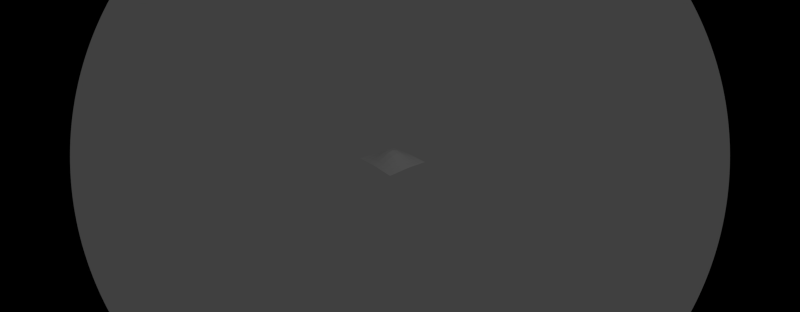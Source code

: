 # Source: wave.blend  (saved by Blender 2.54.0; exported with 4.5.12 LTS)
import bpy
from mathutils import Matrix  # noqa: F401  (used for matrix-valued properties, if any)

bpy.ops.wm.read_factory_settings(use_empty=True)
scene = bpy.context.scene
scene.name = 'Scene'

# ---- collections
col_collection_1 = bpy.data.collections.new('Collection 1'); scene.collection.children.link(col_collection_1)

# ---- world
world_world = bpy.data.worlds.new('World'); scene.world = world_world
world_world.color = (0.05088, 0.05088, 0.05088)
world_world.use_sun_shadow = False
world_world.sun_shadow_jitter_overblur = 0.0
world_world.cycles.sampling_method = 'MANUAL'
world_world.cycles.sample_map_resolution = 256

# ---- cameras
cam_camera = bpy.data.cameras.new('Camera')
cam_camera.type = 'PANO'
cam_camera.clip_end = 100.0
cam_camera.lens = 45.0
cam_camera.ortho_scale = 7.314
cam_camera.display_size = 1.02
cam_camera.show_name = True
cam_camera.dof.focus_distance = 40.0
cam_camera.dof.aperture_fstop = 128.0

# ---- lights
light_lamp = bpy.data.lights.new('Lamp', 'POINT')
light_lamp.transmission_factor = 0.0
light_lamp.cutoff_distance = 30.0
light_lamp.energy = 100.0
light_lamp.shadow_buffer_clip_start = 1.001
light_lamp.shadow_soft_size = 1.0
light_lamp.shadow_maximum_resolution = 0.006
light_lamp.use_absolute_resolution = True
light_lamp.cycles.use_multiple_importance_sampling = False

# ---- meshes
me_plane = bpy.data.meshes.new('Plane')
me_plane.from_pydata([(1.0, 1.0, 0.0), (1.0, -1.0, 0.0), (-1.0, -1.0, 0.0), (-1.0, 1.0, 0.0), (0.0, -1.0, 0.0), (1.0, -5.96e-08, 0.0), (1.788e-07, 1.0, 0.0), (-1.0, 2.98e-07, 0.0), (5.96e-08, 1.192e-07, 0.0), (0.5, -1.0, 0.0), (-0.5, -1.0, 0.0), (1.0, 0.5, 0.0), (1.0, -0.5, 0.0), (0.5, 1.0, 0.0), (-0.5, 1.0, 0.0), (-1.0, -0.5, 0.0), (-1.0, 0.5, 0.0), (-0.5, 2.086e-07, 0.0), (1.192e-07, 0.5, 0.0), (0.5, 2.98e-08, 0.0), (2.98e-08, -0.5, 0.0), (-0.5, 0.5, 0.0), (0.5, 0.5, 0.0), (-0.5, -0.5, 0.0), (0.5, -0.5, 0.0), (0.75, -1.0, 0.0), (0.25, -1.0, 0.0), (-0.75, -1.0, 0.0), (-0.25, -1.0, 0.0), (1.0, 0.75, 0.0), (1.0, 0.25, 0.0), (1.0, -0.75, 0.0), (1.0, -0.25, 0.0), (0.75, 1.0, 0.0), (0.25, 1.0, 0.0), (-0.75, 1.0, 0.0), (-0.25, 1.0, 0.0), (-1.0, -0.75, 0.0), (-1.0, -0.25, 0.0), (-1.0, 0.75, 0.0), (-1.0, 0.25, 0.0), (-0.75, 2.533e-07, 0.0), (-0.25, 1.639e-07, 0.0), (1.49e-07, 0.75, 0.0), (8.941e-08, 0.25, 0.0), (0.75, -1.49e-08, 0.0), (0.25, 7.451e-08, 0.0), (4.47e-08, -0.25, 0.0), (1.49e-08, -0.75, 0.0), (-0.75, 0.5, 0.0), (-0.5, 0.75, 0.0), (-0.25, 0.5, 0.0), (-0.5, 0.25, 0.0), (0.25, 0.5, 0.0), (0.5, 0.75, 0.0), (0.75, 0.5, 0.0), (0.5, 0.25, 0.0), (-0.75, -0.5, 0.0), (-0.5, -0.25, 0.0), (-0.25, -0.5, 0.0), (-0.5, -0.75, 0.0), (0.25, -0.5, 0.0), (0.5, -0.25, 0.0), (0.75, -0.5, 0.0), (0.5, -0.75, 0.0), (-0.75, 0.75, 0.0), (-0.25, 0.75, 0.0), (-0.75, 0.25, 0.0), (-0.25, 0.25, 0.0), (0.25, 0.75, 0.0), (0.75, 0.75, 0.0), (0.25, 0.25, 0.0), (0.75, 0.25, 0.0), (-0.75, -0.25, 0.0), (-0.25, -0.25, 0.0), (-0.75, -0.75, 0.0), (-0.25, -0.75, 0.0), (0.25, -0.25, 0.0), (0.75, -0.25, 0.0), (0.25, -0.75, 0.0), (0.75, -0.75, 0.0)], [], [(31, 80, 25), (31, 25, 1), (80, 64, 9), (80, 9, 25), (12, 63, 80), (12, 80, 31), (63, 24, 64), (63, 64, 80), (64, 79, 26), (64, 26, 9), (79, 48, 4), (79, 4, 26), (24, 61, 79), (24, 79, 64), (61, 20, 48), (61, 48, 79), (32, 78, 63), (32, 63, 12), (78, 62, 24), (78, 24, 63), (5, 45, 78), (5, 78, 32), (45, 19, 62), (45, 62, 78), (62, 77, 61), (62, 61, 24), (77, 47, 20), (77, 20, 61), (19, 46, 77), (19, 77, 62), (46, 8, 47), (46, 47, 77), (48, 76, 28), (48, 28, 4), (76, 60, 10), (76, 10, 28), (20, 59, 76), (20, 76, 48), (59, 23, 60), (59, 60, 76), (60, 75, 27), (60, 27, 10), (75, 37, 2), (75, 2, 27), (23, 57, 75), (23, 75, 60), (57, 15, 37), (57, 37, 75), (47, 74, 59), (47, 59, 20), (74, 58, 23), (74, 23, 59), (8, 42, 74), (8, 74, 47), (42, 17, 58), (42, 58, 74), (58, 73, 57), (58, 57, 23), (73, 38, 15), (73, 15, 57), (17, 41, 73), (17, 73, 58), (41, 7, 38), (41, 38, 73), (30, 72, 45), (30, 45, 5), (72, 56, 19), (72, 19, 45), (11, 55, 72), (11, 72, 30), (55, 22, 56), (55, 56, 72), (56, 71, 46), (56, 46, 19), (71, 44, 8), (71, 8, 46), (22, 53, 71), (22, 71, 56), (53, 18, 44), (53, 44, 71), (29, 70, 55), (29, 55, 11), (70, 54, 22), (70, 22, 55), (0, 33, 70), (0, 70, 29), (33, 13, 54), (33, 54, 70), (54, 69, 53), (54, 53, 22), (69, 43, 18), (69, 18, 53), (13, 34, 69), (13, 69, 54), (34, 6, 43), (34, 43, 69), (44, 68, 42), (44, 42, 8), (68, 52, 17), (68, 17, 42), (18, 51, 68), (18, 68, 44), (51, 21, 52), (51, 52, 68), (52, 67, 41), (52, 41, 17), (67, 40, 7), (67, 7, 41), (21, 49, 67), (21, 67, 52), (49, 16, 40), (49, 40, 67), (43, 66, 51), (43, 51, 18), (66, 50, 21), (66, 21, 51), (6, 36, 66), (6, 66, 43), (36, 14, 50), (36, 50, 66), (50, 65, 49), (50, 49, 21), (65, 39, 16), (65, 16, 49), (14, 35, 65), (14, 65, 50), (35, 3, 39), (35, 39, 65)])
_uv = me_plane.uv_layers.new(name='UVTex')
_uv.uv.foreach_set('vector', [4.649e-06, 0.875, 0.125, 0.875, 0.125, 1.0, 4.649e-06, 0.875, 0.125, 1.0, 7.302e-06, 1.0, 0.125, 0.875, 0.25, 0.875, 0.25, 1.0, 0.125, 0.875, 0.25, 1.0, 0.125, 1.0, 2.444e-06, 0.75, 0.125, 0.75, 0.125, 0.875, 2.444e-06, 0.75, 0.125, 0.875, 4.649e-06, 0.875, 0.125, 0.75, 0.25, 0.75, 0.25, 0.875, 0.125, 0.75, 0.25, 0.875, 0.125, 0.875, 0.25, 0.875, 0.375, 0.875, 0.375, 1.0, 0.25, 0.875, 0.375, 1.0, 0.25, 1.0, 0.375, 0.875, 0.5, 0.875, 0.5, 1.0, 0.375, 0.875, 0.5, 1.0, 0.375, 1.0, 0.25, 0.75, 0.375, 0.75, 0.375, 0.875, 0.25, 0.75, 0.375, 0.875, 0.25, 0.875, 0.375, 0.75, 0.5, 0.75, 0.5, 0.875, 0.375, 0.75, 0.5, 0.875, 0.375, 0.875, 8.941e-07, 0.625, 0.125, 0.625, 0.125, 0.75, 8.941e-07, 0.625, 0.125, 0.75, 2.444e-06, 0.75, 0.125, 0.625, 0.25, 0.625, 0.25, 0.75, 0.125, 0.625, 0.25, 0.75, 0.125, 0.75, 1.192e-07, 0.5, 0.125, 0.5, 0.125, 0.625, 1.192e-07, 0.5, 0.125, 0.625, 8.941e-07, 0.625, 0.125, 0.5, 0.25, 0.5, 0.25, 0.625, 0.125, 0.5, 0.25, 0.625, 0.125, 0.625, 0.25, 0.625, 0.375, 0.625, 0.375, 0.75, 0.25, 0.625, 0.375, 0.75, 0.25, 0.75, 0.375, 0.625, 0.5, 0.625, 0.5, 0.75, 0.375, 0.625, 0.5, 0.75, 0.375, 0.75, 0.25, 0.5, 0.375, 0.5, 0.375, 0.625, 0.25, 0.5, 0.375, 0.625, 0.25, 0.625, 0.375, 0.5, 0.5, 0.5, 0.5, 0.625, 0.375, 0.5, 0.5, 0.625, 0.375, 0.625, 0.5, 0.875, 0.625, 0.875, 0.625, 1.0, 0.5, 0.875, 0.625, 1.0, 0.5, 1.0, 0.625, 0.875, 0.75, 0.875, 0.75, 1.0, 0.625, 0.875, 0.75, 1.0, 0.625, 1.0, 0.5, 0.75, 0.625, 0.75, 0.625, 0.875, 0.5, 0.75, 0.625, 0.875, 0.5, 0.875, 0.625, 0.75, 0.75, 0.75, 0.75, 0.875, 0.625, 0.75, 0.75, 0.875, 0.625, 0.875, 0.75, 0.875, 0.875, 0.875, 0.875, 1.0, 0.75, 0.875, 0.875, 1.0, 0.75, 1.0, 0.875, 0.875, 1.0, 0.875, 1.0, 1.0, 0.875, 0.875, 1.0, 1.0, 0.875, 1.0, 0.75, 0.75, 0.875, 0.75, 0.875, 0.875, 0.75, 0.75, 0.875, 0.875, 0.75, 0.875, 0.875, 0.75, 1.0, 0.75, 1.0, 0.875, 0.875, 0.75, 1.0, 0.875, 0.875, 0.875, 0.5, 0.625, 0.625, 0.625, 0.625, 0.75, 0.5, 0.625, 0.625, 0.75, 0.5, 0.75, 0.625, 0.625, 0.75, 0.625, 0.75, 0.75, 0.625, 0.625, 0.75, 0.75, 0.625, 0.75, 0.5, 0.5, 0.625, 0.5, 0.625, 0.625, 0.5, 0.5, 0.625, 0.625, 0.5, 0.625, 0.625, 0.5, 0.75, 0.5, 0.75, 0.625, 0.625, 0.5, 0.75, 0.625, 0.625, 0.625, 0.75, 0.625, 0.875, 0.625, 0.875, 0.75, 0.75, 0.625, 0.875, 0.75, 0.75, 0.75, 0.875, 0.625, 1.0, 0.625, 1.0, 0.75, 0.875, 0.625, 1.0, 0.75, 0.875, 0.75, 0.75, 0.5, 0.875, 0.5, 0.875, 0.625, 0.75, 0.5, 0.875, 0.625, 0.75, 0.625, 0.875, 0.5, 1.0, 0.5, 1.0, 0.625, 0.875, 0.5, 1.0, 0.625, 0.875, 0.625, 0.0, 0.375, 0.125, 0.375, 0.125, 0.5, 0.0, 0.375, 0.125, 0.5, 1.192e-07, 0.5, 0.125, 0.375, 0.25, 0.375, 0.25, 0.5, 0.125, 0.375, 0.25, 0.5, 0.125, 0.5, 5.96e-08, 0.25, 0.125, 0.25, 0.125, 0.375, 5.96e-08, 0.25, 0.125, 0.375, 0.0, 0.375, 0.125, 0.25, 0.25, 0.25, 0.25, 0.375, 0.125, 0.25, 0.25, 0.375, 0.125, 0.375, 0.25, 0.375, 0.375, 0.375, 0.375, 0.5, 0.25, 0.375, 0.375, 0.5, 0.25, 0.5, 0.375, 0.375, 0.5, 0.375, 0.5, 0.5, 0.375, 0.375, 0.5, 0.5, 0.375, 0.5, 0.25, 0.25, 0.375, 0.25, 0.375, 0.375, 0.25, 0.25, 0.375, 0.375, 0.25, 0.375, 0.375, 0.25, 0.5, 0.25, 0.5, 0.375, 0.375, 0.25, 0.5, 0.375, 0.375, 0.375, 4.768e-07, 0.125, 0.125, 0.125, 0.125, 0.25, 4.768e-07, 0.125, 0.125, 0.25, 5.96e-08, 0.25, 0.125, 0.125, 0.25, 0.125, 0.25, 0.25, 0.125, 0.125, 0.25, 0.25, 0.125, 0.25, 1.013e-06, 0.0, 0.125, 4.172e-07, 0.125, 0.125, 1.013e-06, 0.0, 0.125, 0.125, 4.768e-07, 0.125, 0.125, 4.172e-07, 0.25, 7.749e-07, 0.25, 0.125, 0.125, 4.172e-07, 0.25, 0.125, 0.125, 0.125, 0.25, 0.125, 0.375, 0.125, 0.375, 0.25, 0.25, 0.125, 0.375, 0.25, 0.25, 0.25, 0.375, 0.125, 0.5, 0.125, 0.5, 0.25, 0.375, 0.125, 0.5, 0.25, 0.375, 0.25, 0.25, 7.749e-07, 0.375, 1.132e-06, 0.375, 0.125, 0.25, 7.749e-07, 0.375, 0.125, 0.25, 0.125, 0.375, 1.132e-06, 0.5, 1.49e-06, 0.5, 0.125, 0.375, 1.132e-06, 0.5, 0.125, 0.375, 0.125, 0.5, 0.375, 0.625, 0.375, 0.625, 0.5, 0.5, 0.375, 0.625, 0.5, 0.5, 0.5, 0.625, 0.375, 0.75, 0.375, 0.75, 0.5, 0.625, 0.375, 0.75, 0.5, 0.625, 0.5, 0.5, 0.25, 0.625, 0.25, 0.625, 0.375, 0.5, 0.25, 0.625, 0.375, 0.5, 0.375, 0.625, 0.25, 0.75, 0.25, 0.75, 0.375, 0.625, 0.25, 0.75, 0.375, 0.625, 0.375, 0.75, 0.375, 0.875, 0.375, 0.875, 0.5, 0.75, 0.375, 0.875, 0.5, 0.75, 0.5, 0.875, 0.375, 1.0, 0.375, 1.0, 0.5, 0.875, 0.375, 1.0, 0.5, 0.875, 0.5, 0.75, 0.25, 0.875, 0.25, 0.875, 0.375, 0.75, 0.25, 0.875, 0.375, 0.75, 0.375, 0.875, 0.25, 1.0, 0.25, 1.0, 0.375, 0.875, 0.25, 1.0, 0.375, 0.875, 0.375, 0.5, 0.125, 0.625, 0.125, 0.625, 0.25, 0.5, 0.125, 0.625, 0.25, 0.5, 0.25, 0.625, 0.125, 0.75, 0.125, 0.75, 0.25, 0.625, 0.125, 0.75, 0.25, 0.625, 0.25, 0.5, 1.49e-06, 0.625, 1.967e-06, 0.625, 0.125, 0.5, 1.49e-06, 0.625, 0.125, 0.5, 0.125, 0.625, 1.967e-06, 0.75, 2.98e-06, 0.75, 0.125, 0.625, 1.967e-06, 0.75, 0.125, 0.625, 0.125, 0.75, 0.125, 0.875, 0.125, 0.875, 0.25, 0.75, 0.125, 0.875, 0.25, 0.75, 0.25, 0.875, 0.125, 1.0, 0.125, 1.0, 0.25, 0.875, 0.125, 1.0, 0.25, 0.875, 0.25, 0.75, 2.98e-06, 0.875, 4.47e-06, 0.875, 0.125, 0.75, 2.98e-06, 0.875, 0.125, 0.75, 0.125, 0.875, 4.47e-06, 1.0, 6.467e-06, 1.0, 0.125, 0.875, 4.47e-06, 1.0, 0.125, 0.875, 0.125])
me_plane.use_remesh_preserve_volume = False
me_plane.use_remesh_preserve_attributes = False
me_plane.use_mirror_vertex_groups = False
me_plane.update()

# ---- objects
ob_cube = bpy.data.objects.new('Cube', me_plane)
ob_lamp = bpy.data.objects.new('Lamp', light_lamp)
ob_camera = bpy.data.objects.new('Camera', cam_camera)

# ---- transforms, parenting, visibility, modifiers, constraints
ob_cube.location = (-1.559, 1.742, -0.8769)
ob_cube.scale = (1.385, 1.385, 1.385)
ob_cube.empty_display_type = 'ARROWS'
ob_cube.lineart.crease_threshold = 0.0
_m = ob_cube.modifiers.new('Wave', 'WAVE')
_m.speed = 0.07222
_m.height = 0.2333
_m.width = 1.721
_m.narrowness = 1.574
_m = ob_cube.modifiers.new('Wave.001', 'WAVE')
_m.speed = 0.07222
_m.height = 0.2333
_m.width = 1.721
_m.narrowness = 1.574
ob_lamp.location = (4.076, 1.005, 5.904)
ob_lamp.rotation_euler = (0.6503, 0.05522, 1.866)
ob_lamp.lock_rotations_4d = False
ob_lamp.empty_display_type = 'ARROWS'
ob_lamp.color = (0.0, 0.0, 0.0, 0.0)
ob_lamp.lineart.crease_threshold = 0.0
ob_camera.location = (7.69, -6.795, 5.01)
ob_camera.rotation_euler = (1.152, -0.05339, 0.8136)
ob_camera.lock_rotations_4d = False
ob_camera.empty_display_type = 'ARROWS'
ob_camera.color = (0.0, 0.0, 0.0, 0.0)
ob_camera.display_type = 'WIRE'
ob_camera.lineart.crease_threshold = 0.0

# ---- collection membership
col_collection_1.objects.link(ob_cube)
col_collection_1.objects.link(ob_lamp)
col_collection_1.objects.link(ob_camera)

# ---- scene / render settings (as saved in the file)
scene.camera = ob_camera
scene.frame_start = 1; scene.frame_end = 25; scene.frame_set(0)
scene.render.engine = 'BLENDER_EEVEE_NEXT'
scene.render.image_settings.color_mode = 'RGB'
scene.render.image_settings.compression = 90
scene.render.resolution_x = 1024
scene.render.resolution_y = 400
scene.render.resolution_percentage = 50
scene.render.dither_intensity = 0.0
scene.render.bake_margin = 2
scene.render.bake_bias = 0.0
scene.cycles.use_denoising = False
scene.cycles.samples = 10
scene.cycles.sampling_pattern = 'TABULATED_SOBOL'
scene.cycles.light_sampling_threshold = 0.0
scene.cycles.use_adaptive_sampling = False
scene.cycles.use_light_tree = False
scene.cycles.blur_glossy = 0.0
scene.cycles.volume_bounces = 1
scene.cycles.pixel_filter_type = 'GAUSSIAN'
scene.cycles.sample_clamp_indirect = 0.0
scene.view_settings.view_transform = 'Standard'
bpy.context.view_layer.update()

